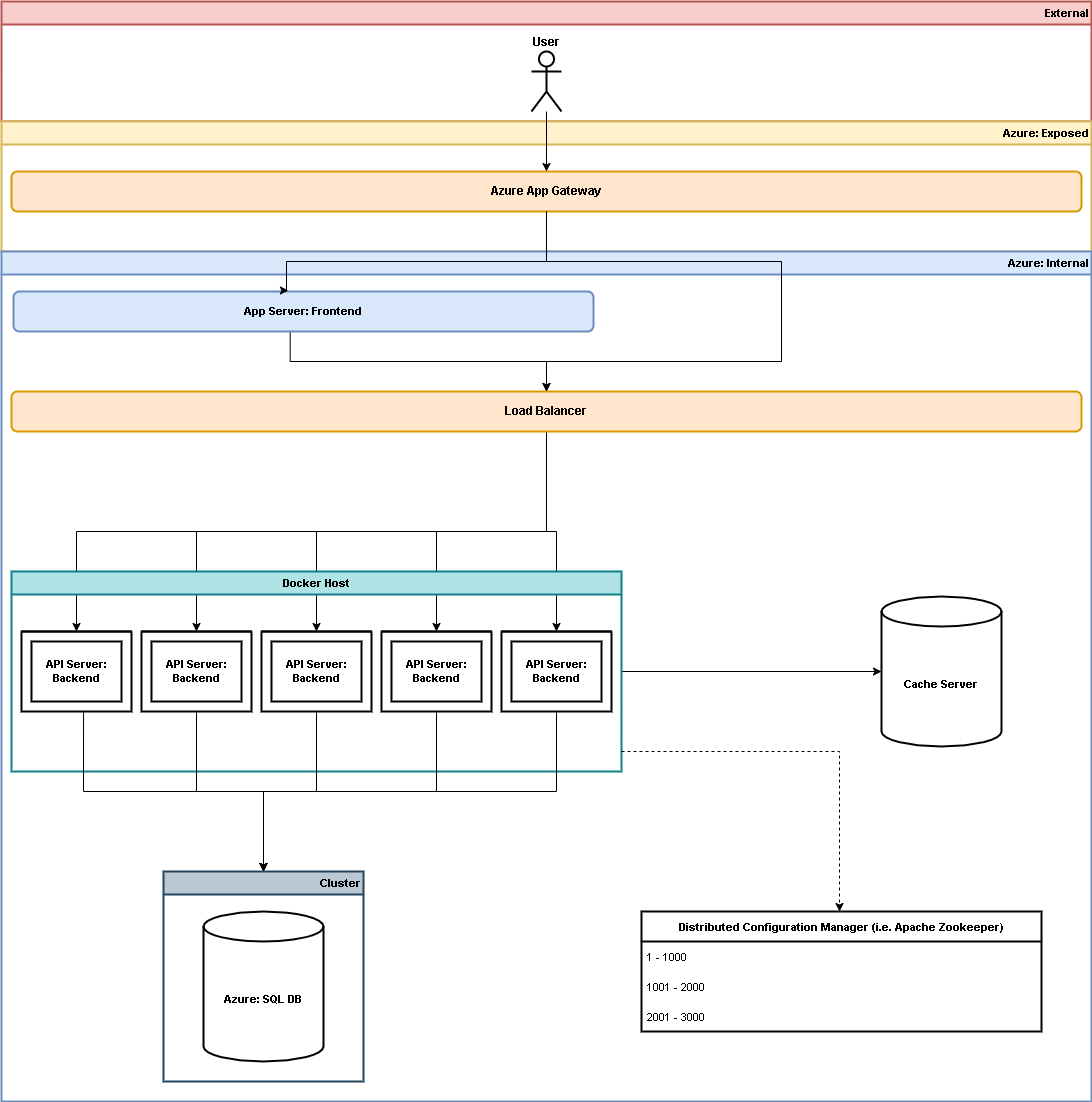

The diagram above was exported from draw.io. Its source (the exported page's mxGraphModel, read from the mxfile embedded in the PNG):
<mxGraphModel dx="2248" dy="746" grid="1" gridSize="10" guides="1" tooltips="1" connect="1" arrows="1" fold="1" page="1" pageScale="1" pageWidth="826" pageHeight="1169" background="none" math="0" shadow="0">
  <root>
    <mxCell id="0" />
    <mxCell id="1" parent="0" />
    <mxCell id="X-37stWm01bm9PsuEd_Q-113" value="External" style="swimlane;fontSize=11;strokeWidth=2;fillColor=#f8cecc;strokeColor=#b85450;align=right;" vertex="1" parent="1">
      <mxGeometry y="10" width="1090" height="120" as="geometry">
        <mxRectangle width="80" height="23" as="alternateBounds" />
      </mxGeometry>
    </mxCell>
    <mxCell id="X-37stWm01bm9PsuEd_Q-114" value="User" style="shape=umlActor;verticalLabelPosition=top;verticalAlign=bottom;html=1;strokeWidth=2;fontStyle=1;labelPosition=center;align=center;" vertex="1" parent="X-37stWm01bm9PsuEd_Q-113">
      <mxGeometry x="530" y="50" width="30" height="60" as="geometry" />
    </mxCell>
    <mxCell id="X-37stWm01bm9PsuEd_Q-115" value="Azure: Exposed" style="swimlane;fontSize=11;strokeWidth=2;fillColor=#fff2cc;strokeColor=#d6b656;align=right;" vertex="1" parent="1">
      <mxGeometry y="130" width="1090" height="130" as="geometry" />
    </mxCell>
    <mxCell id="X-37stWm01bm9PsuEd_Q-116" value="Azure App Gateway" style="rounded=1;whiteSpace=wrap;html=1;fillColor=#ffe6cc;strokeColor=#d79b00;strokeWidth=2;fontStyle=1" vertex="1" parent="X-37stWm01bm9PsuEd_Q-115">
      <mxGeometry x="10" y="50" width="1070" height="40" as="geometry" />
    </mxCell>
    <mxCell id="X-37stWm01bm9PsuEd_Q-117" value="Azure: Internal" style="swimlane;fontSize=11;strokeWidth=2;fillColor=#dae8fc;strokeColor=#6c8ebf;labelPosition=center;verticalLabelPosition=middle;align=right;verticalAlign=middle;" vertex="1" parent="1">
      <mxGeometry y="260" width="1090" height="850" as="geometry" />
    </mxCell>
    <mxCell id="X-37stWm01bm9PsuEd_Q-121" value="" style="edgeStyle=orthogonalEdgeStyle;rounded=0;orthogonalLoop=1;jettySize=auto;html=1;fontSize=11;entryX=0.5;entryY=0;entryDx=0;entryDy=0;exitX=0.477;exitY=0.975;exitDx=0;exitDy=0;exitPerimeter=0;" edge="1" parent="X-37stWm01bm9PsuEd_Q-117" source="X-37stWm01bm9PsuEd_Q-119" target="X-37stWm01bm9PsuEd_Q-96">
      <mxGeometry relative="1" as="geometry" />
    </mxCell>
    <mxCell id="X-37stWm01bm9PsuEd_Q-119" value="App Server: Frontend" style="rounded=1;whiteSpace=wrap;html=1;fontSize=11;strokeWidth=2;fontStyle=1;fillColor=#dae8fc;strokeColor=#6c8ebf;" vertex="1" parent="X-37stWm01bm9PsuEd_Q-117">
      <mxGeometry x="12" y="40" width="580" height="40" as="geometry" />
    </mxCell>
    <mxCell id="X-37stWm01bm9PsuEd_Q-128" style="edgeStyle=orthogonalEdgeStyle;rounded=0;orthogonalLoop=1;jettySize=auto;html=1;entryX=0.5;entryY=0;entryDx=0;entryDy=0;fontSize=11;" edge="1" parent="X-37stWm01bm9PsuEd_Q-117" source="X-37stWm01bm9PsuEd_Q-96" target="X-37stWm01bm9PsuEd_Q-123">
      <mxGeometry relative="1" as="geometry" />
    </mxCell>
    <mxCell id="X-37stWm01bm9PsuEd_Q-129" style="edgeStyle=orthogonalEdgeStyle;rounded=0;orthogonalLoop=1;jettySize=auto;html=1;entryX=0.5;entryY=0;entryDx=0;entryDy=0;fontSize=11;" edge="1" parent="X-37stWm01bm9PsuEd_Q-117" source="X-37stWm01bm9PsuEd_Q-96" target="X-37stWm01bm9PsuEd_Q-124">
      <mxGeometry relative="1" as="geometry" />
    </mxCell>
    <mxCell id="X-37stWm01bm9PsuEd_Q-130" style="edgeStyle=orthogonalEdgeStyle;rounded=0;orthogonalLoop=1;jettySize=auto;html=1;entryX=0.5;entryY=0;entryDx=0;entryDy=0;fontSize=11;" edge="1" parent="X-37stWm01bm9PsuEd_Q-117" source="X-37stWm01bm9PsuEd_Q-96" target="X-37stWm01bm9PsuEd_Q-125">
      <mxGeometry relative="1" as="geometry" />
    </mxCell>
    <mxCell id="X-37stWm01bm9PsuEd_Q-131" style="edgeStyle=orthogonalEdgeStyle;rounded=0;orthogonalLoop=1;jettySize=auto;html=1;entryX=0.5;entryY=0;entryDx=0;entryDy=0;fontSize=11;" edge="1" parent="X-37stWm01bm9PsuEd_Q-117" source="X-37stWm01bm9PsuEd_Q-96" target="X-37stWm01bm9PsuEd_Q-126">
      <mxGeometry relative="1" as="geometry" />
    </mxCell>
    <mxCell id="X-37stWm01bm9PsuEd_Q-132" style="edgeStyle=orthogonalEdgeStyle;rounded=0;orthogonalLoop=1;jettySize=auto;html=1;entryX=0.5;entryY=0;entryDx=0;entryDy=0;fontSize=11;" edge="1" parent="X-37stWm01bm9PsuEd_Q-117" source="X-37stWm01bm9PsuEd_Q-96" target="X-37stWm01bm9PsuEd_Q-127">
      <mxGeometry relative="1" as="geometry" />
    </mxCell>
    <mxCell id="X-37stWm01bm9PsuEd_Q-96" value="Load Balancer" style="rounded=1;whiteSpace=wrap;html=1;fillColor=#ffe6cc;strokeColor=#d79b00;strokeWidth=2;fontStyle=1" vertex="1" parent="X-37stWm01bm9PsuEd_Q-117">
      <mxGeometry x="10" y="140" width="1070" height="40" as="geometry" />
    </mxCell>
    <mxCell id="X-37stWm01bm9PsuEd_Q-160" style="edgeStyle=orthogonalEdgeStyle;rounded=0;orthogonalLoop=1;jettySize=auto;html=1;entryX=0;entryY=0.5;entryDx=0;entryDy=0;entryPerimeter=0;fontSize=11;" edge="1" parent="X-37stWm01bm9PsuEd_Q-117" source="X-37stWm01bm9PsuEd_Q-122" target="X-37stWm01bm9PsuEd_Q-139">
      <mxGeometry relative="1" as="geometry" />
    </mxCell>
    <mxCell id="X-37stWm01bm9PsuEd_Q-122" value="Docker Host" style="swimlane;fontSize=11;strokeWidth=2;fillColor=#b0e3e6;strokeColor=#0e8088;align=center;" vertex="1" parent="X-37stWm01bm9PsuEd_Q-117">
      <mxGeometry x="10" y="320" width="610" height="200" as="geometry" />
    </mxCell>
    <mxCell id="X-37stWm01bm9PsuEd_Q-123" value="" style="swimlane;startSize=0;fontSize=11;strokeWidth=2;" vertex="1" parent="X-37stWm01bm9PsuEd_Q-122">
      <mxGeometry x="10" y="60" width="110" height="80" as="geometry" />
    </mxCell>
    <mxCell id="X-37stWm01bm9PsuEd_Q-125" value="" style="swimlane;startSize=0;fontSize=11;strokeWidth=2;" vertex="1" parent="X-37stWm01bm9PsuEd_Q-122">
      <mxGeometry x="250" y="60" width="110" height="80" as="geometry" />
    </mxCell>
    <mxCell id="X-37stWm01bm9PsuEd_Q-135" value="API Server: Backend" style="whiteSpace=wrap;html=1;fontSize=11;strokeWidth=2;fontStyle=1" vertex="1" parent="X-37stWm01bm9PsuEd_Q-125">
      <mxGeometry x="10" y="10" width="90" height="60" as="geometry" />
    </mxCell>
    <mxCell id="X-37stWm01bm9PsuEd_Q-124" value="" style="swimlane;startSize=0;fontSize=11;strokeWidth=2;" vertex="1" parent="X-37stWm01bm9PsuEd_Q-122">
      <mxGeometry x="130" y="60" width="110" height="80" as="geometry" />
    </mxCell>
    <mxCell id="X-37stWm01bm9PsuEd_Q-134" value="API Server: Backend" style="whiteSpace=wrap;html=1;fontSize=11;strokeWidth=2;fontStyle=1" vertex="1" parent="X-37stWm01bm9PsuEd_Q-124">
      <mxGeometry x="10" y="10" width="90" height="60" as="geometry" />
    </mxCell>
    <mxCell id="X-37stWm01bm9PsuEd_Q-126" value="" style="swimlane;startSize=0;fontSize=11;strokeWidth=2;" vertex="1" parent="X-37stWm01bm9PsuEd_Q-122">
      <mxGeometry x="370" y="60" width="110" height="80" as="geometry" />
    </mxCell>
    <mxCell id="X-37stWm01bm9PsuEd_Q-136" value="API Server: Backend" style="whiteSpace=wrap;html=1;fontSize=11;strokeWidth=2;fontStyle=1" vertex="1" parent="X-37stWm01bm9PsuEd_Q-126">
      <mxGeometry x="10" y="10" width="90" height="60" as="geometry" />
    </mxCell>
    <mxCell id="X-37stWm01bm9PsuEd_Q-127" value="" style="swimlane;startSize=0;fontSize=11;strokeWidth=2;" vertex="1" parent="X-37stWm01bm9PsuEd_Q-122">
      <mxGeometry x="490" y="60" width="110" height="80" as="geometry" />
    </mxCell>
    <mxCell id="X-37stWm01bm9PsuEd_Q-137" value="API Server: Backend" style="whiteSpace=wrap;html=1;fontSize=11;strokeWidth=2;fontStyle=1" vertex="1" parent="X-37stWm01bm9PsuEd_Q-127">
      <mxGeometry x="10" y="10" width="90" height="60" as="geometry" />
    </mxCell>
    <mxCell id="X-37stWm01bm9PsuEd_Q-159" style="edgeStyle=orthogonalEdgeStyle;rounded=0;orthogonalLoop=1;jettySize=auto;html=1;entryX=0.5;entryY=1;entryDx=0;entryDy=0;fontSize=11;exitX=0.5;exitY=1;exitDx=0;exitDy=0;" edge="1" parent="X-37stWm01bm9PsuEd_Q-122" source="X-37stWm01bm9PsuEd_Q-127">
      <mxGeometry relative="1" as="geometry">
        <mxPoint x="252" y="300" as="targetPoint" />
        <Array as="points">
          <mxPoint x="545" y="220" />
          <mxPoint x="252" y="220" />
        </Array>
      </mxGeometry>
    </mxCell>
    <mxCell id="X-37stWm01bm9PsuEd_Q-139" value="Cache Server" style="shape=cylinder3;whiteSpace=wrap;html=1;boundedLbl=1;backgroundOutline=1;size=15;fontSize=11;strokeWidth=2;fontStyle=1" vertex="1" parent="X-37stWm01bm9PsuEd_Q-117">
      <mxGeometry x="880" y="345" width="120" height="150" as="geometry" />
    </mxCell>
    <mxCell id="X-37stWm01bm9PsuEd_Q-145" value="Distributed Configuration Manager (i.e. Apache Zookeeper)" style="swimlane;fontStyle=1;childLayout=stackLayout;horizontal=1;startSize=30;horizontalStack=0;resizeParent=1;resizeParentMax=0;resizeLast=0;collapsible=1;marginBottom=0;fontSize=11;strokeWidth=2;" vertex="1" parent="X-37stWm01bm9PsuEd_Q-117">
      <mxGeometry x="640" y="660" width="400" height="120" as="geometry" />
    </mxCell>
    <mxCell id="X-37stWm01bm9PsuEd_Q-146" value="1 - 1000" style="text;strokeColor=none;fillColor=none;align=left;verticalAlign=middle;spacingLeft=4;spacingRight=4;overflow=hidden;points=[[0,0.5],[1,0.5]];portConstraint=eastwest;rotatable=0;fontSize=11;" vertex="1" parent="X-37stWm01bm9PsuEd_Q-145">
      <mxGeometry y="30" width="400" height="30" as="geometry" />
    </mxCell>
    <mxCell id="X-37stWm01bm9PsuEd_Q-147" value="1001 - 2000" style="text;strokeColor=none;fillColor=none;align=left;verticalAlign=middle;spacingLeft=4;spacingRight=4;overflow=hidden;points=[[0,0.5],[1,0.5]];portConstraint=eastwest;rotatable=0;fontSize=11;" vertex="1" parent="X-37stWm01bm9PsuEd_Q-145">
      <mxGeometry y="60" width="400" height="30" as="geometry" />
    </mxCell>
    <mxCell id="X-37stWm01bm9PsuEd_Q-148" value="2001 - 3000" style="text;strokeColor=none;fillColor=none;align=left;verticalAlign=middle;spacingLeft=4;spacingRight=4;overflow=hidden;points=[[0,0.5],[1,0.5]];portConstraint=eastwest;rotatable=0;fontSize=11;" vertex="1" parent="X-37stWm01bm9PsuEd_Q-145">
      <mxGeometry y="90" width="400" height="30" as="geometry" />
    </mxCell>
    <mxCell id="X-37stWm01bm9PsuEd_Q-154" style="edgeStyle=orthogonalEdgeStyle;rounded=0;orthogonalLoop=1;jettySize=auto;html=1;fontSize=11;exitX=0.564;exitY=1;exitDx=0;exitDy=0;exitPerimeter=0;" edge="1" parent="X-37stWm01bm9PsuEd_Q-117" source="X-37stWm01bm9PsuEd_Q-123">
      <mxGeometry relative="1" as="geometry">
        <mxPoint x="262" y="620" as="targetPoint" />
      </mxGeometry>
    </mxCell>
    <mxCell id="X-37stWm01bm9PsuEd_Q-155" style="edgeStyle=orthogonalEdgeStyle;rounded=0;orthogonalLoop=1;jettySize=auto;html=1;fontSize=11;" edge="1" parent="X-37stWm01bm9PsuEd_Q-117" source="X-37stWm01bm9PsuEd_Q-124">
      <mxGeometry relative="1" as="geometry">
        <mxPoint x="262" y="620" as="targetPoint" />
        <Array as="points">
          <mxPoint x="195" y="540" />
          <mxPoint x="262" y="540" />
        </Array>
      </mxGeometry>
    </mxCell>
    <mxCell id="X-37stWm01bm9PsuEd_Q-157" style="edgeStyle=orthogonalEdgeStyle;rounded=0;orthogonalLoop=1;jettySize=auto;html=1;fontSize=11;exitX=0.5;exitY=1;exitDx=0;exitDy=0;" edge="1" parent="X-37stWm01bm9PsuEd_Q-117" source="X-37stWm01bm9PsuEd_Q-125">
      <mxGeometry relative="1" as="geometry">
        <mxPoint x="262" y="620" as="targetPoint" />
      </mxGeometry>
    </mxCell>
    <mxCell id="X-37stWm01bm9PsuEd_Q-162" value="Cluster" style="swimlane;fontSize=11;strokeWidth=2;fillColor=#bac8d3;strokeColor=#23445d;align=right;" vertex="1" parent="X-37stWm01bm9PsuEd_Q-117">
      <mxGeometry x="162" y="620" width="200" height="210" as="geometry" />
    </mxCell>
    <mxCell id="X-37stWm01bm9PsuEd_Q-144" value="Azure: SQL DB" style="shape=cylinder3;whiteSpace=wrap;html=1;boundedLbl=1;backgroundOutline=1;size=15;fontSize=11;strokeWidth=2;fontStyle=1" vertex="1" parent="X-37stWm01bm9PsuEd_Q-162">
      <mxGeometry x="40" y="40" width="120" height="150" as="geometry" />
    </mxCell>
    <mxCell id="X-37stWm01bm9PsuEd_Q-158" style="edgeStyle=orthogonalEdgeStyle;rounded=0;orthogonalLoop=1;jettySize=auto;html=1;fontSize=11;exitX=0.5;exitY=1;exitDx=0;exitDy=0;" edge="1" parent="X-37stWm01bm9PsuEd_Q-117" source="X-37stWm01bm9PsuEd_Q-126">
      <mxGeometry relative="1" as="geometry">
        <mxPoint x="262" y="620" as="targetPoint" />
      </mxGeometry>
    </mxCell>
    <mxCell id="X-37stWm01bm9PsuEd_Q-118" style="edgeStyle=orthogonalEdgeStyle;rounded=0;orthogonalLoop=1;jettySize=auto;html=1;entryX=0.5;entryY=0;entryDx=0;entryDy=0;fontSize=11;" edge="1" parent="1" source="X-37stWm01bm9PsuEd_Q-114" target="X-37stWm01bm9PsuEd_Q-116">
      <mxGeometry relative="1" as="geometry" />
    </mxCell>
    <mxCell id="X-37stWm01bm9PsuEd_Q-120" style="edgeStyle=orthogonalEdgeStyle;rounded=0;orthogonalLoop=1;jettySize=auto;html=1;entryX=0.474;entryY=-0.025;entryDx=0;entryDy=0;fontSize=11;entryPerimeter=0;" edge="1" parent="1" source="X-37stWm01bm9PsuEd_Q-116" target="X-37stWm01bm9PsuEd_Q-119">
      <mxGeometry relative="1" as="geometry">
        <Array as="points">
          <mxPoint x="545" y="270" />
          <mxPoint x="285" y="270" />
        </Array>
      </mxGeometry>
    </mxCell>
    <mxCell id="X-37stWm01bm9PsuEd_Q-133" value="API Server: Backend" style="whiteSpace=wrap;html=1;fontSize=11;strokeWidth=2;fontStyle=1" vertex="1" parent="1">
      <mxGeometry x="30" y="650" width="90" height="60" as="geometry" />
    </mxCell>
    <mxCell id="X-37stWm01bm9PsuEd_Q-152" style="edgeStyle=orthogonalEdgeStyle;rounded=0;orthogonalLoop=1;jettySize=auto;html=1;fontSize=11;dashed=1;" edge="1" parent="1">
      <mxGeometry relative="1" as="geometry">
        <mxPoint x="620" y="760" as="sourcePoint" />
        <mxPoint x="838" y="920" as="targetPoint" />
        <Array as="points">
          <mxPoint x="838" y="760" />
        </Array>
      </mxGeometry>
    </mxCell>
    <mxCell id="X-37stWm01bm9PsuEd_Q-161" style="edgeStyle=orthogonalEdgeStyle;rounded=0;orthogonalLoop=1;jettySize=auto;html=1;fontSize=11;" edge="1" parent="1" source="X-37stWm01bm9PsuEd_Q-116">
      <mxGeometry relative="1" as="geometry">
        <mxPoint x="545" y="400" as="targetPoint" />
        <Array as="points">
          <mxPoint x="545" y="270" />
          <mxPoint x="780" y="270" />
          <mxPoint x="780" y="370" />
          <mxPoint x="545" y="370" />
        </Array>
      </mxGeometry>
    </mxCell>
  </root>
</mxGraphModel>